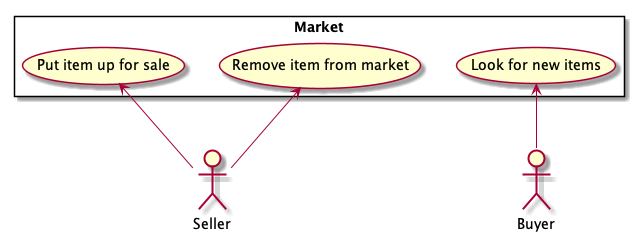

The diagram above was rendered by PlantUML. Its source (embedded in the PNG):
@startuml
rectangle Market {
    (Put item up for sale) as (sell)
    (Remove item from market) as (sold)
    (Look for new items) as (observe)
}

Buyer -up-> (observe)

Seller -up-> (sell)
Seller -up-> (sold)


@enduml